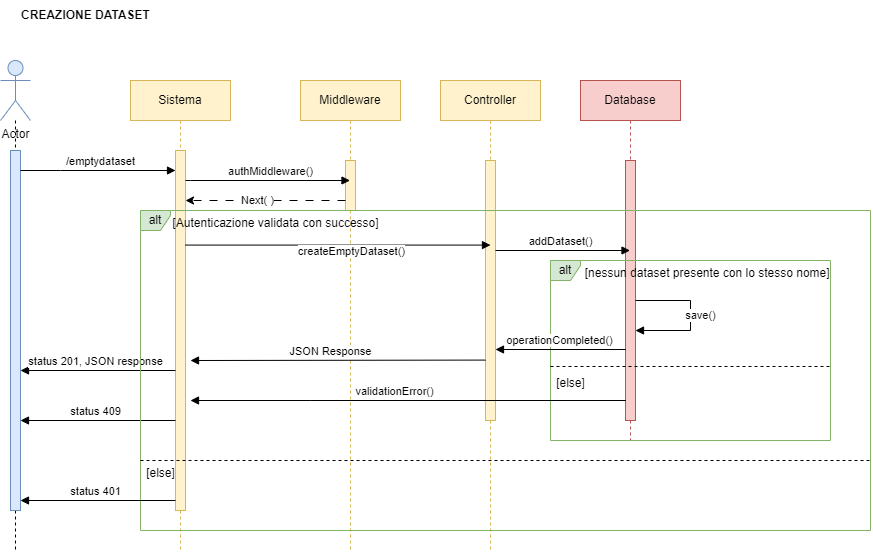

The diagram above was exported from draw.io. Its source (the exported page's mxGraphModel, read from the mxfile embedded in the PNG):
<mxGraphModel dx="1500" dy="746" grid="1" gridSize="10" guides="1" tooltips="1" connect="1" arrows="1" fold="1" page="1" pageScale="1" pageWidth="827" pageHeight="1169" math="0" shadow="0">
  <root>
    <mxCell id="0" />
    <mxCell id="1" parent="0" />
    <mxCell id="mg9IY6XGtmG1KJPljiOU-1" value="Sistema" style="shape=umlLifeline;perimeter=lifelinePerimeter;whiteSpace=wrap;html=1;container=0;dropTarget=0;collapsible=0;recursiveResize=0;outlineConnect=0;portConstraint=eastwest;newEdgeStyle={&quot;edgeStyle&quot;:&quot;elbowEdgeStyle&quot;,&quot;elbow&quot;:&quot;vertical&quot;,&quot;curved&quot;:0,&quot;rounded&quot;:0};fillColor=#fff2cc;strokeColor=#d6b656;" vertex="1" parent="1">
      <mxGeometry x="230" y="100" width="100" height="470" as="geometry" />
    </mxCell>
    <mxCell id="mg9IY6XGtmG1KJPljiOU-2" value="" style="html=1;points=[];perimeter=orthogonalPerimeter;outlineConnect=0;targetShapes=umlLifeline;portConstraint=eastwest;newEdgeStyle={&quot;edgeStyle&quot;:&quot;elbowEdgeStyle&quot;,&quot;elbow&quot;:&quot;vertical&quot;,&quot;curved&quot;:0,&quot;rounded&quot;:0};fillColor=#fff2cc;strokeColor=#d6b656;" vertex="1" parent="mg9IY6XGtmG1KJPljiOU-1">
      <mxGeometry x="45" y="70" width="10" height="360" as="geometry" />
    </mxCell>
    <mxCell id="mg9IY6XGtmG1KJPljiOU-3" style="rounded=0;orthogonalLoop=1;jettySize=auto;html=1;strokeColor=default;dashed=1;endArrow=none;endFill=0;" edge="1" parent="1" source="mg9IY6XGtmG1KJPljiOU-4">
      <mxGeometry relative="1" as="geometry">
        <mxPoint x="115" y="570" as="targetPoint" />
      </mxGeometry>
    </mxCell>
    <mxCell id="mg9IY6XGtmG1KJPljiOU-4" value="Actor" style="shape=umlActor;verticalLabelPosition=bottom;verticalAlign=top;html=1;outlineConnect=0;fillColor=#dae8fc;strokeColor=#6c8ebf;" vertex="1" parent="1">
      <mxGeometry x="100" y="80" width="30" height="60" as="geometry" />
    </mxCell>
    <mxCell id="mg9IY6XGtmG1KJPljiOU-5" value="" style="html=1;points=[];perimeter=orthogonalPerimeter;outlineConnect=0;targetShapes=umlLifeline;portConstraint=eastwest;newEdgeStyle={&quot;edgeStyle&quot;:&quot;elbowEdgeStyle&quot;,&quot;elbow&quot;:&quot;vertical&quot;,&quot;curved&quot;:0,&quot;rounded&quot;:0};fillColor=#dae8fc;strokeColor=#6c8ebf;" vertex="1" parent="1">
      <mxGeometry x="110" y="170" width="10" height="360" as="geometry" />
    </mxCell>
    <mxCell id="mg9IY6XGtmG1KJPljiOU-6" value="/emptydataset" style="html=1;verticalAlign=bottom;endArrow=block;edgeStyle=elbowEdgeStyle;elbow=vertical;curved=0;rounded=0;" edge="1" parent="1" target="mg9IY6XGtmG1KJPljiOU-2">
      <mxGeometry x="0.0323" relative="1" as="geometry">
        <mxPoint x="120" y="190" as="sourcePoint" />
        <Array as="points">
          <mxPoint x="160" y="190" />
        </Array>
        <mxPoint x="209.5" y="190" as="targetPoint" />
        <mxPoint as="offset" />
      </mxGeometry>
    </mxCell>
    <mxCell id="mg9IY6XGtmG1KJPljiOU-7" value="Middleware" style="shape=umlLifeline;perimeter=lifelinePerimeter;whiteSpace=wrap;html=1;container=0;dropTarget=0;collapsible=0;recursiveResize=0;outlineConnect=0;portConstraint=eastwest;newEdgeStyle={&quot;edgeStyle&quot;:&quot;elbowEdgeStyle&quot;,&quot;elbow&quot;:&quot;vertical&quot;,&quot;curved&quot;:0,&quot;rounded&quot;:0};fillColor=#fff2cc;strokeColor=#d6b656;" vertex="1" parent="1">
      <mxGeometry x="400" y="100" width="100" height="470" as="geometry" />
    </mxCell>
    <mxCell id="mg9IY6XGtmG1KJPljiOU-8" value="" style="html=1;points=[];perimeter=orthogonalPerimeter;outlineConnect=0;targetShapes=umlLifeline;portConstraint=eastwest;newEdgeStyle={&quot;edgeStyle&quot;:&quot;elbowEdgeStyle&quot;,&quot;elbow&quot;:&quot;vertical&quot;,&quot;curved&quot;:0,&quot;rounded&quot;:0};fillColor=#fff2cc;strokeColor=#d6b656;" vertex="1" parent="mg9IY6XGtmG1KJPljiOU-7">
      <mxGeometry x="45" y="80" width="10" height="50" as="geometry" />
    </mxCell>
    <mxCell id="mg9IY6XGtmG1KJPljiOU-9" value="Controller" style="shape=umlLifeline;perimeter=lifelinePerimeter;whiteSpace=wrap;html=1;container=0;dropTarget=0;collapsible=0;recursiveResize=0;outlineConnect=0;portConstraint=eastwest;newEdgeStyle={&quot;edgeStyle&quot;:&quot;elbowEdgeStyle&quot;,&quot;elbow&quot;:&quot;vertical&quot;,&quot;curved&quot;:0,&quot;rounded&quot;:0};fillColor=#fff2cc;strokeColor=#d6b656;" vertex="1" parent="1">
      <mxGeometry x="540" y="100" width="100" height="470" as="geometry" />
    </mxCell>
    <mxCell id="mg9IY6XGtmG1KJPljiOU-10" value="" style="html=1;points=[];perimeter=orthogonalPerimeter;outlineConnect=0;targetShapes=umlLifeline;portConstraint=eastwest;newEdgeStyle={&quot;edgeStyle&quot;:&quot;elbowEdgeStyle&quot;,&quot;elbow&quot;:&quot;vertical&quot;,&quot;curved&quot;:0,&quot;rounded&quot;:0};fillColor=#fff2cc;strokeColor=#d6b656;" vertex="1" parent="mg9IY6XGtmG1KJPljiOU-9">
      <mxGeometry x="45" y="80" width="10" height="260" as="geometry" />
    </mxCell>
    <mxCell id="mg9IY6XGtmG1KJPljiOU-11" value="&lt;b&gt;CREAZIONE DATASET&lt;/b&gt;" style="text;html=1;align=center;verticalAlign=middle;resizable=0;points=[];autosize=1;strokeColor=none;fillColor=none;" vertex="1" parent="1">
      <mxGeometry x="110" y="20" width="150" height="30" as="geometry" />
    </mxCell>
    <mxCell id="mg9IY6XGtmG1KJPljiOU-12" value="Database" style="shape=umlLifeline;perimeter=lifelinePerimeter;whiteSpace=wrap;html=1;container=0;dropTarget=0;collapsible=0;recursiveResize=0;outlineConnect=0;portConstraint=eastwest;newEdgeStyle={&quot;edgeStyle&quot;:&quot;elbowEdgeStyle&quot;,&quot;elbow&quot;:&quot;vertical&quot;,&quot;curved&quot;:0,&quot;rounded&quot;:0};fillColor=#f8cecc;strokeColor=#b85450;" vertex="1" parent="1">
      <mxGeometry x="680" y="100" width="100" height="360" as="geometry" />
    </mxCell>
    <mxCell id="mg9IY6XGtmG1KJPljiOU-13" value="" style="html=1;points=[];perimeter=orthogonalPerimeter;outlineConnect=0;targetShapes=umlLifeline;portConstraint=eastwest;newEdgeStyle={&quot;edgeStyle&quot;:&quot;elbowEdgeStyle&quot;,&quot;elbow&quot;:&quot;vertical&quot;,&quot;curved&quot;:0,&quot;rounded&quot;:0};fillColor=#f8cecc;strokeColor=#b85450;" vertex="1" parent="mg9IY6XGtmG1KJPljiOU-12">
      <mxGeometry x="45" y="80" width="10" height="260" as="geometry" />
    </mxCell>
    <mxCell id="mg9IY6XGtmG1KJPljiOU-14" value="save()" style="html=1;verticalAlign=bottom;endArrow=block;edgeStyle=elbowEdgeStyle;elbow=horizontal;curved=0;rounded=0;" edge="1" parent="mg9IY6XGtmG1KJPljiOU-12">
      <mxGeometry x="0.1173" y="10" relative="1" as="geometry">
        <mxPoint x="55" y="220" as="sourcePoint" />
        <Array as="points">
          <mxPoint x="110" y="235" />
        </Array>
        <mxPoint x="55" y="250" as="targetPoint" />
        <mxPoint as="offset" />
      </mxGeometry>
    </mxCell>
    <mxCell id="mg9IY6XGtmG1KJPljiOU-15" value="authMiddleware()" style="html=1;verticalAlign=bottom;endArrow=block;edgeStyle=elbowEdgeStyle;elbow=vertical;curved=0;rounded=0;" edge="1" parent="1" target="mg9IY6XGtmG1KJPljiOU-7">
      <mxGeometry x="0.0334" relative="1" as="geometry">
        <mxPoint x="285" y="200" as="sourcePoint" />
        <Array as="points">
          <mxPoint x="290" y="200" />
        </Array>
        <mxPoint x="449.4999999999998" y="200" as="targetPoint" />
        <mxPoint x="1" as="offset" />
      </mxGeometry>
    </mxCell>
    <mxCell id="mg9IY6XGtmG1KJPljiOU-16" value="createEmptyDataset()" style="html=1;verticalAlign=bottom;endArrow=block;edgeStyle=elbowEdgeStyle;elbow=vertical;curved=0;rounded=0;" edge="1" parent="1">
      <mxGeometry x="0.0805" y="-15" relative="1" as="geometry">
        <mxPoint x="284.9966666666668" y="264.58000000000004" as="sourcePoint" />
        <Array as="points">
          <mxPoint x="505.33" y="264.58000000000004" />
          <mxPoint x="545.3299999999999" y="254.58" />
          <mxPoint x="465.83" y="224.58" />
        </Array>
        <mxPoint x="590" y="265" as="targetPoint" />
        <mxPoint as="offset" />
      </mxGeometry>
    </mxCell>
    <mxCell id="mg9IY6XGtmG1KJPljiOU-17" value="addDataset()" style="html=1;verticalAlign=bottom;endArrow=block;edgeStyle=elbowEdgeStyle;elbow=vertical;curved=0;rounded=0;" edge="1" parent="1">
      <mxGeometry x="-0.0335" relative="1" as="geometry">
        <mxPoint x="595" y="270" as="sourcePoint" />
        <Array as="points">
          <mxPoint x="605.5" y="270" />
        </Array>
        <mxPoint x="729.5000000000002" y="270" as="targetPoint" />
        <mxPoint x="1" as="offset" />
      </mxGeometry>
    </mxCell>
    <mxCell id="mg9IY6XGtmG1KJPljiOU-18" value="alt" style="shape=umlFrame;whiteSpace=wrap;html=1;pointerEvents=0;width=30;height=20;fillStyle=auto;fillColor=#d5e8d4;strokeColor=#82b366;" vertex="1" parent="1">
      <mxGeometry x="650" y="280" width="280" height="180" as="geometry" />
    </mxCell>
    <mxCell id="mg9IY6XGtmG1KJPljiOU-19" value="&lt;span style=&quot;font-weight: normal;&quot;&gt;&amp;nbsp;[nessun dataset presente con lo stesso nome]&lt;/span&gt;" style="text;align=center;fontStyle=1;verticalAlign=middle;spacingLeft=3;spacingRight=3;strokeColor=none;rotatable=0;points=[[0,0.5],[1,0.5]];portConstraint=eastwest;html=1;" vertex="1" parent="1">
      <mxGeometry x="765.11" y="280" width="80" height="26" as="geometry" />
    </mxCell>
    <mxCell id="mg9IY6XGtmG1KJPljiOU-20" value="" style="line;strokeWidth=1;fillColor=none;align=left;verticalAlign=middle;spacingTop=-1;spacingLeft=3;spacingRight=3;rotatable=0;labelPosition=right;points=[];portConstraint=eastwest;strokeColor=inherit;dashed=1;" vertex="1" parent="1">
      <mxGeometry x="650" y="370" width="280" height="32" as="geometry" />
    </mxCell>
    <mxCell id="mg9IY6XGtmG1KJPljiOU-21" value="&lt;span style=&quot;font-weight: normal;&quot;&gt;[else]&lt;/span&gt;" style="text;align=center;fontStyle=1;verticalAlign=middle;spacingLeft=3;spacingRight=3;strokeColor=none;rotatable=0;points=[[0,0.5],[1,0.5]];portConstraint=eastwest;html=1;" vertex="1" parent="1">
      <mxGeometry x="630" y="390" width="80" height="26" as="geometry" />
    </mxCell>
    <mxCell id="mg9IY6XGtmG1KJPljiOU-22" value="validationError()" style="html=1;verticalAlign=bottom;endArrow=block;edgeStyle=elbowEdgeStyle;elbow=vertical;curved=0;rounded=0;" edge="1" parent="1">
      <mxGeometry x="0.0547" relative="1" as="geometry">
        <mxPoint x="725.33" y="419.9999999999999" as="sourcePoint" />
        <Array as="points">
          <mxPoint x="410.33" y="420" />
          <mxPoint x="280.33000000000004" y="410" />
        </Array>
        <mxPoint x="290" y="420" as="targetPoint" />
        <mxPoint x="-1" as="offset" />
      </mxGeometry>
    </mxCell>
    <mxCell id="mg9IY6XGtmG1KJPljiOU-23" value="operationCompleted()" style="html=1;verticalAlign=bottom;endArrow=block;edgeStyle=elbowEdgeStyle;elbow=vertical;curved=0;rounded=0;" edge="1" parent="1">
      <mxGeometry x="0.0564" relative="1" as="geometry">
        <mxPoint x="720" y="369.0000000000001" as="sourcePoint" />
        <Array as="points">
          <mxPoint x="725" y="369" />
          <mxPoint x="281" y="359.44" />
        </Array>
        <mxPoint x="595" y="369" as="targetPoint" />
        <mxPoint as="offset" />
      </mxGeometry>
    </mxCell>
    <mxCell id="mg9IY6XGtmG1KJPljiOU-24" value="status 201, JSON response" style="html=1;verticalAlign=bottom;endArrow=block;edgeStyle=elbowEdgeStyle;elbow=horizontal;curved=0;rounded=0;" edge="1" parent="1">
      <mxGeometry x="0.0323" relative="1" as="geometry">
        <mxPoint x="275" y="390" as="sourcePoint" />
        <Array as="points">
          <mxPoint x="120" y="390" />
          <mxPoint x="-10" y="380" />
        </Array>
        <mxPoint x="120" y="390" as="targetPoint" />
        <mxPoint as="offset" />
      </mxGeometry>
    </mxCell>
    <mxCell id="mg9IY6XGtmG1KJPljiOU-25" value="status 409" style="html=1;verticalAlign=bottom;endArrow=block;edgeStyle=elbowEdgeStyle;elbow=horizontal;curved=0;rounded=0;" edge="1" parent="1">
      <mxGeometry x="0.0323" relative="1" as="geometry">
        <mxPoint x="275" y="440" as="sourcePoint" />
        <Array as="points">
          <mxPoint x="120" y="440" />
          <mxPoint x="-10" y="430" />
        </Array>
        <mxPoint x="120" y="440" as="targetPoint" />
        <mxPoint as="offset" />
      </mxGeometry>
    </mxCell>
    <mxCell id="mg9IY6XGtmG1KJPljiOU-26" value="" style="endArrow=classic;html=1;rounded=0;dashed=1;dashPattern=8 8;" edge="1" parent="1">
      <mxGeometry width="50" height="50" relative="1" as="geometry">
        <mxPoint x="445" y="220" as="sourcePoint" />
        <mxPoint x="285" y="220" as="targetPoint" />
      </mxGeometry>
    </mxCell>
    <mxCell id="mg9IY6XGtmG1KJPljiOU-27" value="Next( )" style="edgeLabel;html=1;align=center;verticalAlign=middle;resizable=0;points=[];" connectable="0" vertex="1" parent="mg9IY6XGtmG1KJPljiOU-26">
      <mxGeometry x="0.1146" y="-1" relative="1" as="geometry">
        <mxPoint as="offset" />
      </mxGeometry>
    </mxCell>
    <mxCell id="mg9IY6XGtmG1KJPljiOU-28" value="alt" style="shape=umlFrame;whiteSpace=wrap;html=1;pointerEvents=0;width=30;height=20;fillStyle=auto;fillColor=#d5e8d4;strokeColor=#82b366;" vertex="1" parent="1">
      <mxGeometry x="240" y="230" width="730" height="320" as="geometry" />
    </mxCell>
    <mxCell id="mg9IY6XGtmG1KJPljiOU-29" value="&lt;span style=&quot;font-weight: normal;&quot;&gt;[Autenticazione validata con successo]&lt;/span&gt;" style="text;align=center;fontStyle=1;verticalAlign=middle;spacingLeft=3;spacingRight=3;strokeColor=none;rotatable=0;points=[[0,0.5],[1,0.5]];portConstraint=eastwest;html=1;" vertex="1" parent="1">
      <mxGeometry x="335" y="230" width="80" height="26" as="geometry" />
    </mxCell>
    <mxCell id="mg9IY6XGtmG1KJPljiOU-30" value="" style="endArrow=none;dashed=1;html=1;rounded=0;" edge="1" parent="1">
      <mxGeometry width="50" height="50" relative="1" as="geometry">
        <mxPoint x="240" y="480" as="sourcePoint" />
        <mxPoint x="970" y="480" as="targetPoint" />
      </mxGeometry>
    </mxCell>
    <mxCell id="mg9IY6XGtmG1KJPljiOU-31" value="&lt;span style=&quot;font-weight: normal;&quot;&gt;[else]&lt;/span&gt;" style="text;align=center;fontStyle=1;verticalAlign=middle;spacingLeft=3;spacingRight=3;strokeColor=none;rotatable=0;points=[[0,0.5],[1,0.5]];portConstraint=eastwest;html=1;" vertex="1" parent="1">
      <mxGeometry x="220" y="480" width="80" height="26" as="geometry" />
    </mxCell>
    <mxCell id="mg9IY6XGtmG1KJPljiOU-32" value="status 401" style="html=1;verticalAlign=bottom;endArrow=block;edgeStyle=elbowEdgeStyle;elbow=horizontal;curved=0;rounded=0;" edge="1" parent="1">
      <mxGeometry x="0.0323" relative="1" as="geometry">
        <mxPoint x="275" y="520" as="sourcePoint" />
        <Array as="points">
          <mxPoint x="120" y="520" />
          <mxPoint x="-10" y="510" />
        </Array>
        <mxPoint x="120" y="520" as="targetPoint" />
        <mxPoint as="offset" />
      </mxGeometry>
    </mxCell>
    <mxCell id="mg9IY6XGtmG1KJPljiOU-33" value="JSON Response" style="html=1;verticalAlign=bottom;endArrow=block;edgeStyle=elbowEdgeStyle;elbow=vertical;curved=0;rounded=0;" edge="1" parent="1">
      <mxGeometry x="0.0522" relative="1" as="geometry">
        <mxPoint x="585" y="379.5800000000001" as="sourcePoint" />
        <Array as="points">
          <mxPoint x="595" y="380" />
          <mxPoint x="146" y="370.02" />
        </Array>
        <mxPoint x="290" y="380" as="targetPoint" />
        <mxPoint as="offset" />
      </mxGeometry>
    </mxCell>
  </root>
</mxGraphModel>